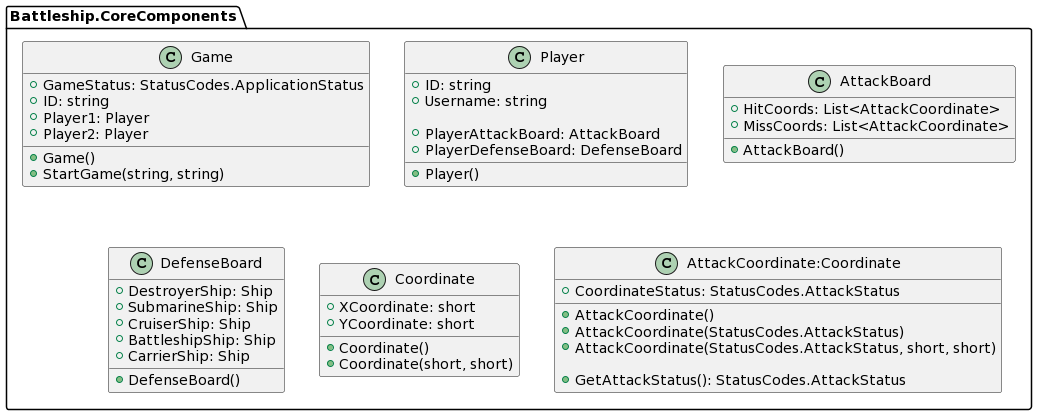

The diagram above was rendered by PlantUML. Its source (embedded in the PNG):
@startuml
class Battleship.CoreComponents.Game
{
+ GameStatus: StatusCodes.ApplicationStatus
+ ID: string
+ Player1: Player
+ Player2: Player

+ Game()
+ StartGame(string, string)
}

class Battleship.CoreComponents.Player
{
+ ID: string
+ Username: string

+ PlayerAttackBoard: AttackBoard
+ PlayerDefenseBoard: DefenseBoard

+ Player()
}

class Battleship.CoreComponents.AttackBoard
{
+ HitCoords: List<AttackCoordinate>
+ MissCoords: List<AttackCoordinate>

+ AttackBoard()
}

class Battleship.CoreComponents.DefenseBoard
{
+ DestroyerShip: Ship
+ SubmarineShip: Ship
+ CruiserShip: Ship
+ BattleshipShip: Ship
+ CarrierShip: Ship

+ DefenseBoard()
}

class Battleship.CoreComponents.Coordinate
{
+ XCoordinate: short
+ YCoordinate: short

+ Coordinate()
+ Coordinate(short, short)
}

class Battleship.CoreComponents.AttackCoordinate:Coordinate
{
+ CoordinateStatus: StatusCodes.AttackStatus

+ AttackCoordinate()
+ AttackCoordinate(StatusCodes.AttackStatus)
+ AttackCoordinate(StatusCodes.AttackStatus, short, short)

+ GetAttackStatus(): StatusCodes.AttackStatus
}
@enduml